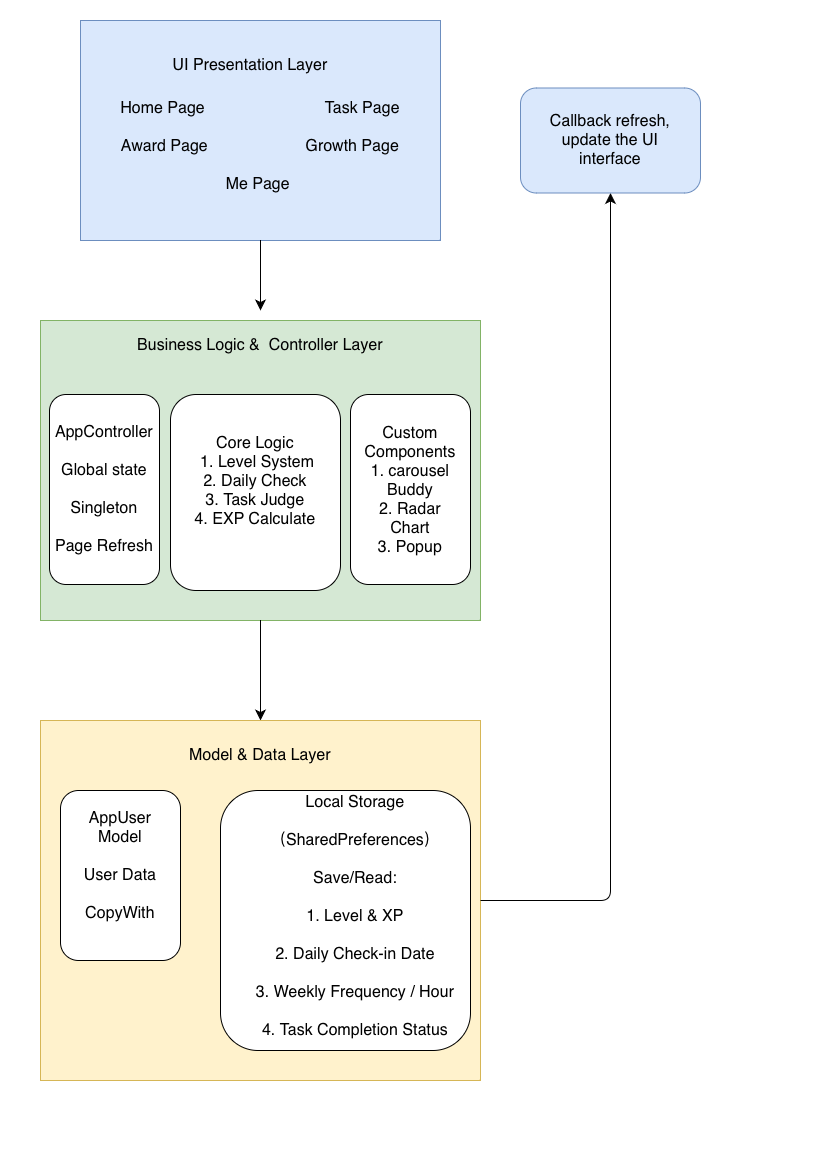

The diagram above was exported from draw.io. Its source (the exported page's mxGraphModel, read from the mxfile embedded in the PNG):
<mxGraphModel dx="726" dy="1278" grid="1" gridSize="10" guides="1" tooltips="1" connect="1" arrows="1" fold="1" page="1" pageScale="1" pageWidth="827" pageHeight="1169" math="0" shadow="0">
  <root>
    <mxCell id="0" />
    <mxCell id="1" parent="0" />
    <mxCell id="dRsM21jiK8OjR8iIe4yh-1" parent="1" style="rounded=0;whiteSpace=wrap;html=1;fillColor=#dae8fc;strokeColor=#6c8ebf;" value="" vertex="1">
      <mxGeometry height="220" width="360" x="80" y="20" as="geometry" />
    </mxCell>
    <mxCell id="dRsM21jiK8OjR8iIe4yh-13" parent="1" style="text;html=1;whiteSpace=wrap;strokeColor=none;fillColor=none;align=center;verticalAlign=middle;rounded=0;fontSize=16;" value="UI Presentation Layer" vertex="1">
      <mxGeometry height="30" width="240" x="130" y="50" as="geometry" />
    </mxCell>
    <mxCell id="dRsM21jiK8OjR8iIe4yh-14" parent="1" style="text;html=1;whiteSpace=wrap;align=center;verticalAlign=middle;rounded=0;fontSize=16;" value="Home Page &amp;nbsp; &amp;nbsp; &amp;nbsp; &amp;nbsp; &amp;nbsp; &amp;nbsp; &amp;nbsp; &amp;nbsp; &amp;nbsp; &amp;nbsp; &amp;nbsp; &amp;nbsp; &amp;nbsp; Task Page&lt;div&gt;&lt;br&gt;&lt;/div&gt;&lt;div&gt;Award Page &amp;nbsp; &amp;nbsp; &amp;nbsp; &amp;nbsp; &amp;nbsp; &amp;nbsp; &amp;nbsp; &amp;nbsp; &amp;nbsp; &amp;nbsp; &amp;nbsp;Growth Page&lt;/div&gt;&lt;div&gt;&lt;br&gt;&lt;div&gt;Me Page&amp;nbsp;&lt;br&gt;&lt;div&gt;&amp;nbsp;&lt;/div&gt;&lt;/div&gt;&lt;/div&gt;" vertex="1">
      <mxGeometry height="110" width="320" x="100" y="100" as="geometry" />
    </mxCell>
    <mxCell id="dRsM21jiK8OjR8iIe4yh-17" edge="1" parent="1" source="dRsM21jiK8OjR8iIe4yh-1" style="endArrow=classic;html=1;rounded=0;fontSize=12;startSize=8;endSize=8;curved=1;exitX=0.5;exitY=1;exitDx=0;exitDy=0;" value="">
      <mxGeometry height="50" relative="1" width="50" as="geometry">
        <Array as="points">
          <mxPoint x="260" y="310" />
        </Array>
        <mxPoint x="290" y="360" as="sourcePoint" />
        <mxPoint x="260" y="310" as="targetPoint" />
      </mxGeometry>
    </mxCell>
    <mxCell id="dRsM21jiK8OjR8iIe4yh-19" parent="1" style="rounded=0;whiteSpace=wrap;html=1;fillColor=#d5e8d4;strokeColor=#82b366;" value="" vertex="1">
      <mxGeometry height="300" width="440" x="40" y="320" as="geometry" />
    </mxCell>
    <mxCell id="dRsM21jiK8OjR8iIe4yh-23" parent="1" style="text;html=1;whiteSpace=wrap;strokeColor=none;fillColor=none;align=center;verticalAlign=middle;rounded=0;fontSize=16;" value="Business Logic &amp;amp; &amp;nbsp;Controller Layer" vertex="1">
      <mxGeometry height="30" width="270" x="125" y="330" as="geometry" />
    </mxCell>
    <mxCell id="dRsM21jiK8OjR8iIe4yh-24" parent="1" style="rounded=1;whiteSpace=wrap;html=1;" value="" vertex="1">
      <mxGeometry height="190" width="110" x="49" y="394" as="geometry" />
    </mxCell>
    <mxCell id="dRsM21jiK8OjR8iIe4yh-27" parent="1" style="rounded=1;whiteSpace=wrap;html=1;" value="" vertex="1">
      <mxGeometry height="196" width="170" x="170" y="394" as="geometry" />
    </mxCell>
    <mxCell id="dRsM21jiK8OjR8iIe4yh-28" parent="1" style="rounded=1;whiteSpace=wrap;html=1;" value="" vertex="1">
      <mxGeometry height="190" width="120" x="350" y="394" as="geometry" />
    </mxCell>
    <mxCell id="dRsM21jiK8OjR8iIe4yh-29" parent="1" style="text;html=1;whiteSpace=wrap;strokeColor=none;fillColor=none;align=center;verticalAlign=middle;rounded=0;fontSize=16;" value="AppController&lt;div&gt;&lt;br&gt;&lt;div&gt;Global state&lt;/div&gt;&lt;div&gt;&lt;br&gt;&lt;/div&gt;&lt;div&gt;Singleton&lt;/div&gt;&lt;div&gt;&lt;br&gt;&lt;/div&gt;&lt;div&gt;Page Refresh&lt;/div&gt;&lt;/div&gt;" vertex="1">
      <mxGeometry height="160" width="100" x="54" y="409" as="geometry" />
    </mxCell>
    <mxCell id="dRsM21jiK8OjR8iIe4yh-30" parent="1" style="text;html=1;whiteSpace=wrap;strokeColor=none;fillColor=none;align=center;verticalAlign=middle;rounded=0;fontSize=16;" value="Core Logic&lt;div&gt;&amp;nbsp;1. Level System&lt;/div&gt;&lt;div&gt;2. Daily Check&lt;/div&gt;&lt;div&gt;3. Task Judge&lt;/div&gt;&lt;div&gt;4. EXP Calculate&lt;/div&gt;&lt;div&gt;&lt;br&gt;&lt;/div&gt;" vertex="1">
      <mxGeometry height="140" width="150" x="180" y="420" as="geometry" />
    </mxCell>
    <mxCell id="dRsM21jiK8OjR8iIe4yh-32" parent="1" style="text;html=1;whiteSpace=wrap;strokeColor=none;fillColor=none;align=center;verticalAlign=middle;rounded=0;fontSize=16;" value="Custom Components&lt;div&gt;1. carousel Buddy&lt;/div&gt;&lt;div&gt;2. Radar Chart&lt;/div&gt;&lt;div&gt;3. Popup&lt;/div&gt;" vertex="1">
      <mxGeometry height="160" width="100" x="360" y="410" as="geometry" />
    </mxCell>
    <mxCell id="dRsM21jiK8OjR8iIe4yh-35" edge="1" parent="1" source="dRsM21jiK8OjR8iIe4yh-19" style="endArrow=classic;html=1;rounded=0;fontSize=12;startSize=8;endSize=8;curved=1;exitX=0.5;exitY=1;exitDx=0;exitDy=0;" value="">
      <mxGeometry height="50" relative="1" width="50" as="geometry">
        <mxPoint x="310" y="540" as="sourcePoint" />
        <mxPoint x="260" y="720" as="targetPoint" />
      </mxGeometry>
    </mxCell>
    <mxCell id="dRsM21jiK8OjR8iIe4yh-51" edge="1" parent="1" source="dRsM21jiK8OjR8iIe4yh-36" style="edgeStyle=none;curved=1;rounded=0;orthogonalLoop=1;jettySize=auto;html=1;exitX=0.5;exitY=1;exitDx=0;exitDy=0;fontSize=12;startSize=8;endSize=8;" target="dRsM21jiK8OjR8iIe4yh-41">
      <mxGeometry relative="1" as="geometry" />
    </mxCell>
    <mxCell id="dRsM21jiK8OjR8iIe4yh-36" parent="1" style="rounded=0;whiteSpace=wrap;html=1;fillColor=#fff2cc;strokeColor=#d6b656;" value="" vertex="1">
      <mxGeometry height="360" width="440" x="40" y="720" as="geometry" />
    </mxCell>
    <mxCell id="dRsM21jiK8OjR8iIe4yh-37" parent="1" style="text;html=1;whiteSpace=wrap;strokeColor=none;fillColor=none;align=center;verticalAlign=middle;rounded=0;fontSize=16;" value="Model &amp;amp; Data Layer" vertex="1">
      <mxGeometry height="30" width="260" x="130" y="740" as="geometry" />
    </mxCell>
    <mxCell id="dRsM21jiK8OjR8iIe4yh-38" parent="1" style="rounded=1;whiteSpace=wrap;html=1;" value="" vertex="1">
      <mxGeometry height="170" width="120" x="60" y="790" as="geometry" />
    </mxCell>
    <mxCell id="dRsM21jiK8OjR8iIe4yh-39" parent="1" style="text;html=1;whiteSpace=wrap;strokeColor=none;fillColor=none;align=center;verticalAlign=middle;rounded=0;fontSize=16;" value="AppUser Model&lt;div&gt;&lt;br&gt;&lt;div&gt;User Data&lt;/div&gt;&lt;div&gt;&lt;br&gt;&lt;/div&gt;&lt;div&gt;CopyWith&lt;/div&gt;&lt;/div&gt;" vertex="1">
      <mxGeometry height="150" width="100" x="70" y="790" as="geometry" />
    </mxCell>
    <mxCell id="dRsM21jiK8OjR8iIe4yh-40" parent="1" style="rounded=1;whiteSpace=wrap;html=1;" value="" vertex="1">
      <mxGeometry height="260" width="250" x="220" y="790" as="geometry" />
    </mxCell>
    <mxCell id="dRsM21jiK8OjR8iIe4yh-41" parent="1" style="text;html=1;whiteSpace=wrap;strokeColor=none;fillColor=none;align=center;verticalAlign=middle;rounded=0;fontSize=16;" value="Local Storage&lt;div&gt;&lt;br&gt;&lt;/div&gt;&lt;div&gt;（SharedPreferences）&lt;/div&gt;&lt;div&gt;&lt;br&gt;&lt;/div&gt;&lt;div&gt;Save/Read:&lt;/div&gt;&lt;div&gt;&lt;br&gt;&lt;/div&gt;&lt;div&gt;1. Level &amp;amp; XP&lt;/div&gt;&lt;div&gt;&lt;br&gt;&lt;/div&gt;&lt;div&gt;2. Daily Check-in Date&lt;/div&gt;&lt;div&gt;&lt;br&gt;&lt;/div&gt;&lt;div&gt;3. Weekly Frequency / Hour&lt;/div&gt;&lt;div&gt;&lt;br&gt;&lt;/div&gt;&lt;div&gt;4. Task Completion Status&lt;/div&gt;&lt;div&gt;&lt;br&gt;&lt;/div&gt;&lt;div&gt;&lt;br&gt;&lt;/div&gt;" vertex="1">
      <mxGeometry height="210" width="210" x="250" y="830" as="geometry" />
    </mxCell>
    <mxCell id="dRsM21jiK8OjR8iIe4yh-45" edge="1" parent="1" source="dRsM21jiK8OjR8iIe4yh-36" style="endArrow=classic;html=1;rounded=1;fontSize=12;startSize=8;endSize=8;curved=0;exitX=1;exitY=0.5;exitDx=0;exitDy=0;entryX=0.5;entryY=1;entryDx=0;entryDy=0;" target="dRsM21jiK8OjR8iIe4yh-46" value="">
      <mxGeometry height="50" relative="1" width="50" as="geometry">
        <Array as="points">
          <mxPoint x="610" y="900" />
        </Array>
        <mxPoint x="500" y="920" as="sourcePoint" />
        <mxPoint x="630" y="230" as="targetPoint" />
      </mxGeometry>
    </mxCell>
    <mxCell id="dRsM21jiK8OjR8iIe4yh-46" parent="1" style="rounded=1;whiteSpace=wrap;html=1;fillColor=#dae8fc;strokeColor=#6c8ebf;" value="" vertex="1">
      <mxGeometry height="105" width="180" x="520" y="87.5" as="geometry" />
    </mxCell>
    <mxCell id="dRsM21jiK8OjR8iIe4yh-47" parent="1" style="text;html=1;whiteSpace=wrap;strokeColor=none;fillColor=none;align=center;verticalAlign=middle;rounded=0;fontSize=16;" value="Callback refresh, update the UI interface" vertex="1">
      <mxGeometry height="30" width="140" x="540" y="125" as="geometry" />
    </mxCell>
    <mxCell id="dRsM21jiK8OjR8iIe4yh-48" edge="1" parent="1" source="dRsM21jiK8OjR8iIe4yh-13" style="edgeStyle=none;curved=1;rounded=0;orthogonalLoop=1;jettySize=auto;html=1;exitX=1;exitY=0.25;exitDx=0;exitDy=0;fontSize=12;startSize=8;endSize=8;" target="dRsM21jiK8OjR8iIe4yh-13">
      <mxGeometry relative="1" as="geometry" />
    </mxCell>
    <mxCell id="dRsM21jiK8OjR8iIe4yh-50" edge="1" parent="1" source="dRsM21jiK8OjR8iIe4yh-19" style="edgeStyle=none;curved=1;rounded=0;orthogonalLoop=1;jettySize=auto;html=1;exitX=0.5;exitY=1;exitDx=0;exitDy=0;fontSize=12;startSize=8;endSize=8;" target="dRsM21jiK8OjR8iIe4yh-19">
      <mxGeometry relative="1" as="geometry" />
    </mxCell>
  </root>
</mxGraphModel>